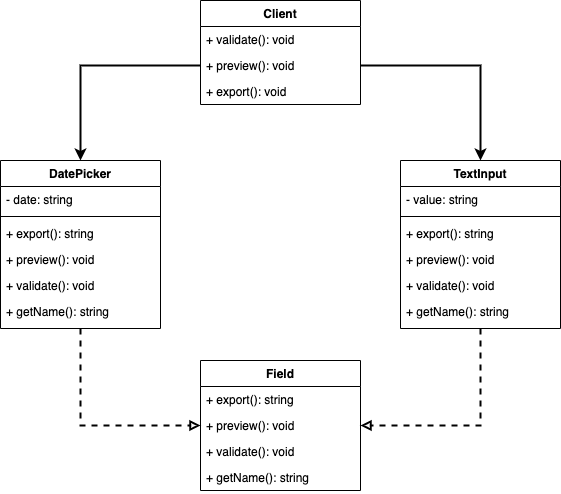

The diagram above was exported from draw.io. Its source (the exported page's mxGraphModel, read from the mxfile embedded in the PNG):
<mxGraphModel dx="846" dy="696" grid="1" gridSize="10" guides="1" tooltips="1" connect="1" arrows="1" fold="1" page="1" pageScale="1" pageWidth="850" pageHeight="1100" background="#FFFFFF" math="0" shadow="0">
  <root>
    <mxCell id="0" />
    <mxCell id="1" parent="0" />
    <mxCell id="41" style="edgeStyle=none;html=1;exitX=1;exitY=0.5;exitDx=0;exitDy=0;rounded=0;curved=0;strokeWidth=2;" edge="1" parent="1" source="6" target="29">
      <mxGeometry relative="1" as="geometry">
        <Array as="points">
          <mxPoint x="640" y="185" />
        </Array>
      </mxGeometry>
    </mxCell>
    <mxCell id="2" value="Client" style="swimlane;fontStyle=1;align=center;verticalAlign=top;childLayout=stackLayout;horizontal=1;startSize=26;horizontalStack=0;resizeParent=1;resizeParentMax=0;resizeLast=0;collapsible=1;marginBottom=0;whiteSpace=wrap;html=1;" vertex="1" parent="1">
      <mxGeometry x="360" y="120" width="160" height="104" as="geometry" />
    </mxCell>
    <mxCell id="7" value="+ validate(): void" style="text;align=left;verticalAlign=top;spacingLeft=4;spacingRight=4;overflow=hidden;rotatable=0;points=[[0,0.5],[1,0.5]];portConstraint=eastwest;whiteSpace=wrap;html=1;" vertex="1" parent="2">
      <mxGeometry y="26" width="160" height="26" as="geometry" />
    </mxCell>
    <mxCell id="6" value="+ preview(): void" style="text;align=left;verticalAlign=top;spacingLeft=4;spacingRight=4;overflow=hidden;rotatable=0;points=[[0,0.5],[1,0.5]];portConstraint=eastwest;whiteSpace=wrap;html=1;" vertex="1" parent="2">
      <mxGeometry y="52" width="160" height="26" as="geometry" />
    </mxCell>
    <mxCell id="3" value="+ export(): void" style="text;align=left;verticalAlign=top;spacingLeft=4;spacingRight=4;overflow=hidden;rotatable=0;points=[[0,0.5],[1,0.5]];portConstraint=eastwest;whiteSpace=wrap;html=1;" vertex="1" parent="2">
      <mxGeometry y="78" width="160" height="26" as="geometry" />
    </mxCell>
    <mxCell id="16" value="Field" style="swimlane;fontStyle=1;align=center;verticalAlign=top;childLayout=stackLayout;horizontal=1;startSize=26;horizontalStack=0;resizeParent=1;resizeParentMax=0;resizeLast=0;collapsible=1;marginBottom=0;whiteSpace=wrap;html=1;" vertex="1" parent="1">
      <mxGeometry x="360" y="480" width="160" height="130" as="geometry" />
    </mxCell>
    <mxCell id="23" value="+ export(): string" style="text;align=left;verticalAlign=top;spacingLeft=4;spacingRight=4;overflow=hidden;rotatable=0;points=[[0,0.5],[1,0.5]];portConstraint=eastwest;whiteSpace=wrap;html=1;" vertex="1" parent="16">
      <mxGeometry y="26" width="160" height="26" as="geometry" />
    </mxCell>
    <mxCell id="22" value="+ preview(): void" style="text;align=left;verticalAlign=top;spacingLeft=4;spacingRight=4;overflow=hidden;rotatable=0;points=[[0,0.5],[1,0.5]];portConstraint=eastwest;whiteSpace=wrap;html=1;" vertex="1" parent="16">
      <mxGeometry y="52" width="160" height="26" as="geometry" />
    </mxCell>
    <mxCell id="21" value="+ validate(): void" style="text;align=left;verticalAlign=top;spacingLeft=4;spacingRight=4;overflow=hidden;rotatable=0;points=[[0,0.5],[1,0.5]];portConstraint=eastwest;whiteSpace=wrap;html=1;" vertex="1" parent="16">
      <mxGeometry y="78" width="160" height="26" as="geometry" />
    </mxCell>
    <mxCell id="17" value="+ getName(): string" style="text;align=left;verticalAlign=top;spacingLeft=4;spacingRight=4;overflow=hidden;rotatable=0;points=[[0,0.5],[1,0.5]];portConstraint=eastwest;whiteSpace=wrap;html=1;" vertex="1" parent="16">
      <mxGeometry y="104" width="160" height="26" as="geometry" />
    </mxCell>
    <mxCell id="40" style="edgeStyle=none;html=1;rounded=0;curved=0;strokeWidth=2;dashed=1;endArrow=block;endFill=0;" edge="1" parent="1" source="24" target="16">
      <mxGeometry relative="1" as="geometry">
        <Array as="points">
          <mxPoint x="240" y="545" />
        </Array>
      </mxGeometry>
    </mxCell>
    <mxCell id="24" value="DatePicker" style="swimlane;fontStyle=1;align=center;verticalAlign=top;childLayout=stackLayout;horizontal=1;startSize=26;horizontalStack=0;resizeParent=1;resizeParentMax=0;resizeLast=0;collapsible=1;marginBottom=0;whiteSpace=wrap;html=1;" vertex="1" parent="1">
      <mxGeometry x="160" y="280" width="160" height="168" as="geometry" />
    </mxCell>
    <mxCell id="34" value="- date: string" style="text;align=left;verticalAlign=top;spacingLeft=4;spacingRight=4;overflow=hidden;rotatable=0;points=[[0,0.5],[1,0.5]];portConstraint=eastwest;whiteSpace=wrap;html=1;" vertex="1" parent="24">
      <mxGeometry y="26" width="160" height="26" as="geometry" />
    </mxCell>
    <mxCell id="36" value="" style="line;strokeWidth=1;align=left;verticalAlign=middle;spacingTop=-1;spacingLeft=3;spacingRight=3;rotatable=0;labelPosition=right;points=[];portConstraint=eastwest;" vertex="1" parent="24">
      <mxGeometry y="52" width="160" height="8" as="geometry" />
    </mxCell>
    <mxCell id="25" value="+ export(): string" style="text;align=left;verticalAlign=top;spacingLeft=4;spacingRight=4;overflow=hidden;rotatable=0;points=[[0,0.5],[1,0.5]];portConstraint=eastwest;whiteSpace=wrap;html=1;" vertex="1" parent="24">
      <mxGeometry y="60" width="160" height="26" as="geometry" />
    </mxCell>
    <mxCell id="26" value="+ preview(): void" style="text;align=left;verticalAlign=top;spacingLeft=4;spacingRight=4;overflow=hidden;rotatable=0;points=[[0,0.5],[1,0.5]];portConstraint=eastwest;whiteSpace=wrap;html=1;" vertex="1" parent="24">
      <mxGeometry y="86" width="160" height="26" as="geometry" />
    </mxCell>
    <mxCell id="27" value="+ validate(): void" style="text;align=left;verticalAlign=top;spacingLeft=4;spacingRight=4;overflow=hidden;rotatable=0;points=[[0,0.5],[1,0.5]];portConstraint=eastwest;whiteSpace=wrap;html=1;" vertex="1" parent="24">
      <mxGeometry y="112" width="160" height="26" as="geometry" />
    </mxCell>
    <mxCell id="28" value="+ getName(): string" style="text;align=left;verticalAlign=top;spacingLeft=4;spacingRight=4;overflow=hidden;rotatable=0;points=[[0,0.5],[1,0.5]];portConstraint=eastwest;whiteSpace=wrap;html=1;" vertex="1" parent="24">
      <mxGeometry y="138" width="160" height="30" as="geometry" />
    </mxCell>
    <mxCell id="42" style="edgeStyle=none;html=1;rounded=0;curved=0;strokeWidth=2;dashed=1;endArrow=block;endFill=0;" edge="1" parent="1" source="29" target="16">
      <mxGeometry relative="1" as="geometry">
        <Array as="points">
          <mxPoint x="640" y="545" />
        </Array>
      </mxGeometry>
    </mxCell>
    <mxCell id="29" value="TextInput" style="swimlane;fontStyle=1;align=center;verticalAlign=top;childLayout=stackLayout;horizontal=1;startSize=26;horizontalStack=0;resizeParent=1;resizeParentMax=0;resizeLast=0;collapsible=1;marginBottom=0;whiteSpace=wrap;html=1;" vertex="1" parent="1">
      <mxGeometry x="560" y="280" width="160" height="168" as="geometry" />
    </mxCell>
    <mxCell id="35" value="- value: string" style="text;align=left;verticalAlign=top;spacingLeft=4;spacingRight=4;overflow=hidden;rotatable=0;points=[[0,0.5],[1,0.5]];portConstraint=eastwest;whiteSpace=wrap;html=1;" vertex="1" parent="29">
      <mxGeometry y="26" width="160" height="26" as="geometry" />
    </mxCell>
    <mxCell id="38" value="" style="line;strokeWidth=1;align=left;verticalAlign=middle;spacingTop=-1;spacingLeft=3;spacingRight=3;rotatable=0;labelPosition=right;points=[];portConstraint=eastwest;" vertex="1" parent="29">
      <mxGeometry y="52" width="160" height="8" as="geometry" />
    </mxCell>
    <mxCell id="30" value="+ export(): string" style="text;align=left;verticalAlign=top;spacingLeft=4;spacingRight=4;overflow=hidden;rotatable=0;points=[[0,0.5],[1,0.5]];portConstraint=eastwest;whiteSpace=wrap;html=1;" vertex="1" parent="29">
      <mxGeometry y="60" width="160" height="26" as="geometry" />
    </mxCell>
    <mxCell id="31" value="+ preview(): void" style="text;align=left;verticalAlign=top;spacingLeft=4;spacingRight=4;overflow=hidden;rotatable=0;points=[[0,0.5],[1,0.5]];portConstraint=eastwest;whiteSpace=wrap;html=1;" vertex="1" parent="29">
      <mxGeometry y="86" width="160" height="26" as="geometry" />
    </mxCell>
    <mxCell id="32" value="+ validate(): void" style="text;align=left;verticalAlign=top;spacingLeft=4;spacingRight=4;overflow=hidden;rotatable=0;points=[[0,0.5],[1,0.5]];portConstraint=eastwest;whiteSpace=wrap;html=1;" vertex="1" parent="29">
      <mxGeometry y="112" width="160" height="26" as="geometry" />
    </mxCell>
    <mxCell id="33" value="+ getName(): string" style="text;align=left;verticalAlign=top;spacingLeft=4;spacingRight=4;overflow=hidden;rotatable=0;points=[[0,0.5],[1,0.5]];portConstraint=eastwest;whiteSpace=wrap;html=1;" vertex="1" parent="29">
      <mxGeometry y="138" width="160" height="30" as="geometry" />
    </mxCell>
    <mxCell id="39" style="edgeStyle=none;html=1;exitX=0;exitY=0.5;exitDx=0;exitDy=0;rounded=0;curved=0;strokeWidth=2;" edge="1" parent="1" source="6" target="24">
      <mxGeometry relative="1" as="geometry">
        <Array as="points">
          <mxPoint x="240" y="185" />
        </Array>
      </mxGeometry>
    </mxCell>
  </root>
</mxGraphModel>